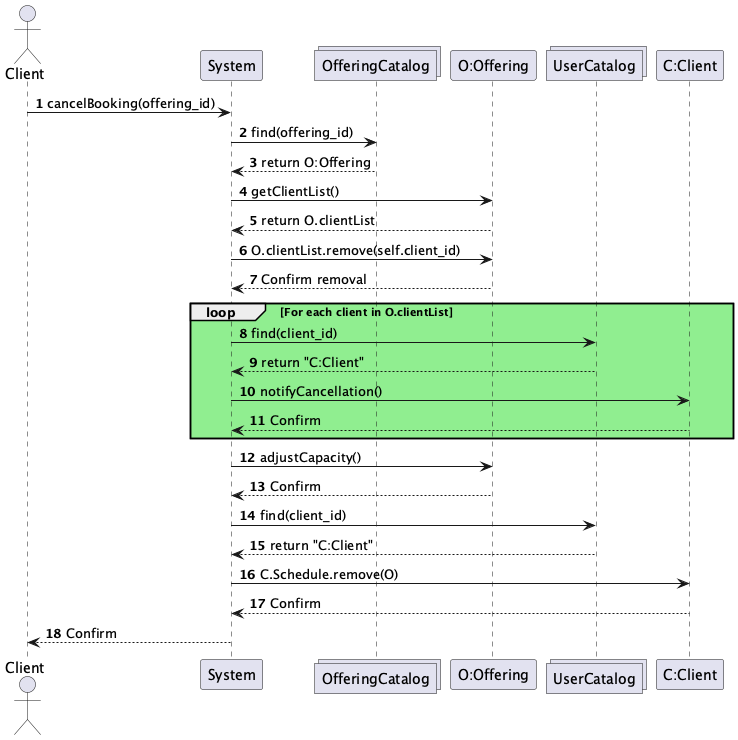

The diagram above was rendered by PlantUML. Its source (embedded in the PNG):
@startuml
actor Client
participant System
collections OfferingCatalog
participant "O:Offering"
collections UserCatalog
participant "C:Client"

autonumber

Client -> System : cancelBooking(offering_id)

System -> OfferingCatalog : find(offering_id)
OfferingCatalog --> System : return O:Offering

System -> "O:Offering" : getClientList()
"O:Offering" --> System : return O.clientList

System -> "O:Offering" : O.clientList.remove(self.client_id)
"O:Offering" --> System : Confirm removal

loop #LightGreen For each client in O.clientList
    System -> UserCatalog : find(client_id)
    UserCatalog --> System : return "C:Client"
    System -> "C:Client" : notifyCancellation()
    "C:Client" --> System : Confirm
end

System -> "O:Offering" : adjustCapacity()
"O:Offering" --> System : Confirm

System -> UserCatalog : find(client_id)
UserCatalog --> System : return "C:Client"
System -> "C:Client" : C.Schedule.remove(O)
"C:Client" --> System : Confirm

System --> Client : Confirm 

@enduml